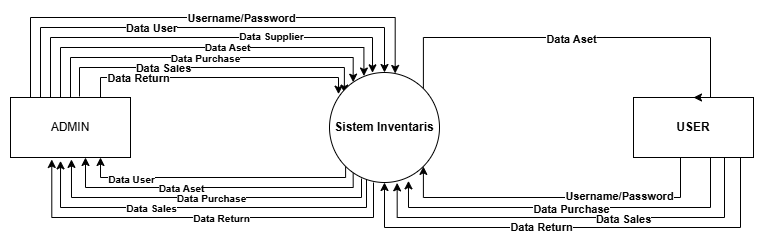

The diagram above was exported from draw.io. Its source (the exported page's mxGraphModel, read from the mxfile embedded in the PNG):
<mxGraphModel dx="790" dy="426" grid="1" gridSize="10" guides="1" tooltips="1" connect="1" arrows="1" fold="1" page="1" pageScale="1" pageWidth="827" pageHeight="1169" math="0" shadow="0">
  <root>
    <mxCell id="0" />
    <mxCell id="1" parent="0" />
    <mxCell id="w8DHnaBR6s7fbsFZ2HIx-5" edge="1" parent="1" style="edgeStyle=orthogonalEdgeStyle;rounded=0;orthogonalLoop=1;jettySize=auto;html=1;entryX=0.135;entryY=0.187;entryDx=0;entryDy=0;entryPerimeter=0;" target="w8DHnaBR6s7fbsFZ2HIx-4">
      <mxGeometry relative="1" as="geometry">
        <Array as="points">
          <mxPoint x="109" y="170" />
          <mxPoint x="374" y="170" />
        </Array>
        <mxPoint x="109" y="199" as="sourcePoint" />
        <mxPoint x="374.1091270347399" y="192.1091270347399" as="targetPoint" />
      </mxGeometry>
    </mxCell>
    <mxCell id="w8DHnaBR6s7fbsFZ2HIx-18" connectable="0" parent="w8DHnaBR6s7fbsFZ2HIx-5" style="edgeLabel;html=1;align=center;verticalAlign=middle;resizable=0;points=[];" value="&lt;b&gt;Data Sales&lt;/b&gt;" vertex="1">
      <mxGeometry relative="1" x="-0.0266" y="-4" as="geometry">
        <mxPoint x="-43" y="-4" as="offset" />
      </mxGeometry>
    </mxCell>
    <mxCell id="w8DHnaBR6s7fbsFZ2HIx-2" parent="1" style="rounded=0;whiteSpace=wrap;html=1;" value="ADMIN" vertex="1">
      <mxGeometry height="60" width="120" x="40" y="200" as="geometry" />
    </mxCell>
    <mxCell id="w8DHnaBR6s7fbsFZ2HIx-22" edge="1" parent="1" source="w8DHnaBR6s7fbsFZ2HIx-3" style="edgeStyle=orthogonalEdgeStyle;rounded=0;orthogonalLoop=1;jettySize=auto;html=1;exitX=0.25;exitY=1;exitDx=0;exitDy=0;entryX=1;entryY=1;entryDx=0;entryDy=0;" target="w8DHnaBR6s7fbsFZ2HIx-4">
      <mxGeometry relative="1" as="geometry">
        <Array as="points">
          <mxPoint x="710" y="300" />
          <mxPoint x="453" y="300" />
        </Array>
      </mxGeometry>
    </mxCell>
    <mxCell id="w8DHnaBR6s7fbsFZ2HIx-26" connectable="0" parent="w8DHnaBR6s7fbsFZ2HIx-22" style="edgeLabel;html=1;align=center;verticalAlign=middle;resizable=0;points=[];" value="&lt;b&gt;Username/Password&lt;/b&gt;" vertex="1">
      <mxGeometry relative="1" x="0.0197" y="-2" as="geometry">
        <mxPoint x="57" as="offset" />
      </mxGeometry>
    </mxCell>
    <mxCell id="w8DHnaBR6s7fbsFZ2HIx-24" edge="1" parent="1" source="w8DHnaBR6s7fbsFZ2HIx-3" style="edgeStyle=orthogonalEdgeStyle;rounded=0;orthogonalLoop=1;jettySize=auto;html=1;exitX=0.75;exitY=1;exitDx=0;exitDy=0;entryX=0.5;entryY=1;entryDx=0;entryDy=0;" target="w8DHnaBR6s7fbsFZ2HIx-4">
      <mxGeometry relative="1" as="geometry">
        <Array as="points">
          <mxPoint x="770" y="330" />
          <mxPoint x="414" y="330" />
        </Array>
      </mxGeometry>
    </mxCell>
    <mxCell id="w8DHnaBR6s7fbsFZ2HIx-29" connectable="0" parent="w8DHnaBR6s7fbsFZ2HIx-24" style="edgeLabel;html=1;align=center;verticalAlign=middle;resizable=0;points=[];" value="&lt;b&gt;Data Return&lt;/b&gt;" vertex="1">
      <mxGeometry relative="1" x="0.0541" y="-1" as="geometry">
        <mxPoint x="-30" as="offset" />
      </mxGeometry>
    </mxCell>
    <mxCell id="w8DHnaBR6s7fbsFZ2HIx-3" parent="1" style="rounded=0;whiteSpace=wrap;html=1;fontStyle=1" value="USER" vertex="1">
      <mxGeometry height="60" width="120" x="663" y="200" as="geometry" />
    </mxCell>
    <mxCell id="w8DHnaBR6s7fbsFZ2HIx-20" edge="1" parent="1" source="w8DHnaBR6s7fbsFZ2HIx-4" style="edgeStyle=orthogonalEdgeStyle;rounded=0;orthogonalLoop=1;jettySize=auto;html=1;exitX=1;exitY=0;exitDx=0;exitDy=0;entryX=0.5;entryY=0;entryDx=0;entryDy=0;" target="w8DHnaBR6s7fbsFZ2HIx-3">
      <mxGeometry relative="1" as="geometry">
        <Array as="points">
          <mxPoint x="453" y="140" />
          <mxPoint x="740" y="140" />
        </Array>
      </mxGeometry>
    </mxCell>
    <mxCell id="w8DHnaBR6s7fbsFZ2HIx-21" connectable="0" parent="w8DHnaBR6s7fbsFZ2HIx-20" style="edgeLabel;html=1;align=center;verticalAlign=middle;resizable=0;points=[];" value="&lt;b&gt;Data Aset&lt;/b&gt;" vertex="1">
      <mxGeometry relative="1" x="-0.0413" y="-1" as="geometry">
        <mxPoint as="offset" />
      </mxGeometry>
    </mxCell>
    <mxCell id="w8DHnaBR6s7fbsFZ2HIx-30" edge="1" parent="1" source="w8DHnaBR6s7fbsFZ2HIx-4" style="edgeStyle=orthogonalEdgeStyle;rounded=0;orthogonalLoop=1;jettySize=auto;html=1;exitX=0;exitY=1;exitDx=0;exitDy=0;entryX=0.75;entryY=1;entryDx=0;entryDy=0;" target="w8DHnaBR6s7fbsFZ2HIx-2">
      <mxGeometry relative="1" as="geometry">
        <Array as="points">
          <mxPoint x="375" y="280" />
          <mxPoint x="130" y="280" />
        </Array>
      </mxGeometry>
    </mxCell>
    <mxCell id="w8DHnaBR6s7fbsFZ2HIx-35" connectable="0" parent="w8DHnaBR6s7fbsFZ2HIx-30" style="edgeLabel;html=1;align=center;verticalAlign=middle;resizable=0;points=[];" value="&lt;b&gt;&lt;font style=&quot;font-size: 10px;&quot;&gt;Data User&lt;/font&gt;&lt;/b&gt;" vertex="1">
      <mxGeometry relative="1" x="0.165" y="1" as="geometry">
        <mxPoint x="-65" as="offset" />
      </mxGeometry>
    </mxCell>
    <mxCell id="w8DHnaBR6s7fbsFZ2HIx-4" parent="1" style="ellipse;whiteSpace=wrap;html=1;aspect=fixed;" value="&lt;b&gt;Sistem Inventaris&lt;/b&gt;" vertex="1">
      <mxGeometry height="110" width="110" x="359" y="175" as="geometry" />
    </mxCell>
    <mxCell id="w8DHnaBR6s7fbsFZ2HIx-6" edge="1" parent="1" source="w8DHnaBR6s7fbsFZ2HIx-2" style="edgeStyle=orthogonalEdgeStyle;rounded=0;orthogonalLoop=1;jettySize=auto;html=1;exitX=0.5;exitY=0;exitDx=0;exitDy=0;entryX=0.215;entryY=0.088;entryDx=0;entryDy=0;entryPerimeter=0;" target="w8DHnaBR6s7fbsFZ2HIx-4">
      <mxGeometry relative="1" as="geometry">
        <Array as="points">
          <mxPoint x="100" y="160" />
          <mxPoint x="383" y="160" />
        </Array>
        <mxPoint x="394" y="179" as="targetPoint" />
      </mxGeometry>
    </mxCell>
    <mxCell id="w8DHnaBR6s7fbsFZ2HIx-17" connectable="0" parent="w8DHnaBR6s7fbsFZ2HIx-6" style="edgeLabel;html=1;align=center;verticalAlign=middle;resizable=0;points=[];" value="&lt;b&gt;&lt;font style=&quot;font-size: 10px;&quot;&gt;Data Purchase&lt;/font&gt;&lt;/b&gt;" vertex="1">
      <mxGeometry relative="1" x="-0.0328" as="geometry">
        <mxPoint x="6" as="offset" />
      </mxGeometry>
    </mxCell>
    <mxCell id="w8DHnaBR6s7fbsFZ2HIx-7" edge="1" parent="1" source="w8DHnaBR6s7fbsFZ2HIx-2" style="edgeStyle=orthogonalEdgeStyle;rounded=0;orthogonalLoop=1;jettySize=auto;html=1;exitX=0.25;exitY=0;exitDx=0;exitDy=0;entryX=0.391;entryY=0.003;entryDx=0;entryDy=0;entryPerimeter=0;" target="w8DHnaBR6s7fbsFZ2HIx-4">
      <mxGeometry relative="1" as="geometry">
        <Array as="points">
          <mxPoint x="80" y="200" />
          <mxPoint x="80" y="140" />
          <mxPoint x="402" y="140" />
        </Array>
      </mxGeometry>
    </mxCell>
    <mxCell id="w8DHnaBR6s7fbsFZ2HIx-15" connectable="0" parent="w8DHnaBR6s7fbsFZ2HIx-7" style="edgeLabel;html=1;align=center;verticalAlign=middle;resizable=0;points=[];" value="&lt;b&gt;&lt;font style=&quot;font-size: 10px;&quot;&gt;Data Supplier&lt;/font&gt;&lt;/b&gt;" vertex="1">
      <mxGeometry relative="1" x="0.0556" y="2" as="geometry">
        <mxPoint x="64" as="offset" />
      </mxGeometry>
    </mxCell>
    <mxCell id="w8DHnaBR6s7fbsFZ2HIx-8" edge="1" parent="1" style="edgeStyle=orthogonalEdgeStyle;rounded=0;orthogonalLoop=1;jettySize=auto;html=1;entryX=0.313;entryY=0.032;entryDx=0;entryDy=0;entryPerimeter=0;" target="w8DHnaBR6s7fbsFZ2HIx-4">
      <mxGeometry relative="1" as="geometry">
        <Array as="points">
          <mxPoint x="90" y="200" />
          <mxPoint x="90" y="150" />
          <mxPoint x="393" y="150" />
        </Array>
        <mxPoint x="80" y="200" as="sourcePoint" />
        <mxPoint x="392.6600000000001" y="179.03999999999996" as="targetPoint" />
      </mxGeometry>
    </mxCell>
    <mxCell id="w8DHnaBR6s7fbsFZ2HIx-16" connectable="0" parent="w8DHnaBR6s7fbsFZ2HIx-8" style="edgeLabel;html=1;align=center;verticalAlign=middle;resizable=0;points=[];" value="&lt;b&gt;&lt;font style=&quot;font-size: 10px;&quot;&gt;Data Aset&lt;/font&gt;&lt;/b&gt;" vertex="1">
      <mxGeometry relative="1" x="0.0708" y="1" as="geometry">
        <mxPoint x="16" as="offset" />
      </mxGeometry>
    </mxCell>
    <mxCell id="w8DHnaBR6s7fbsFZ2HIx-9" edge="1" parent="1" style="edgeStyle=orthogonalEdgeStyle;rounded=0;orthogonalLoop=1;jettySize=auto;html=1;exitX=0.25;exitY=0;exitDx=0;exitDy=0;entryX=0.5;entryY=0;entryDx=0;entryDy=0;" target="w8DHnaBR6s7fbsFZ2HIx-4">
      <mxGeometry relative="1" as="geometry">
        <Array as="points">
          <mxPoint x="70" y="200" />
          <mxPoint x="70" y="130" />
          <mxPoint x="414" y="130" />
        </Array>
        <mxPoint x="60" y="200" as="sourcePoint" />
        <mxPoint x="392" y="175" as="targetPoint" />
      </mxGeometry>
    </mxCell>
    <mxCell id="w8DHnaBR6s7fbsFZ2HIx-14" connectable="0" parent="w8DHnaBR6s7fbsFZ2HIx-9" style="edgeLabel;html=1;align=center;verticalAlign=middle;resizable=0;points=[];" value="&lt;b&gt;Data User&lt;/b&gt;" vertex="1">
      <mxGeometry relative="1" x="0.0596" y="3" as="geometry">
        <mxPoint x="-58" y="3" as="offset" />
      </mxGeometry>
    </mxCell>
    <mxCell id="w8DHnaBR6s7fbsFZ2HIx-10" edge="1" parent="1" source="w8DHnaBR6s7fbsFZ2HIx-2" style="edgeStyle=orthogonalEdgeStyle;rounded=0;orthogonalLoop=1;jettySize=auto;html=1;exitX=0.75;exitY=0;exitDx=0;exitDy=0;entryX=0.082;entryY=0.197;entryDx=0;entryDy=0;entryPerimeter=0;" target="w8DHnaBR6s7fbsFZ2HIx-4">
      <mxGeometry relative="1" as="geometry">
        <Array as="points">
          <mxPoint x="130" y="180" />
          <mxPoint x="368" y="180" />
        </Array>
      </mxGeometry>
    </mxCell>
    <mxCell id="w8DHnaBR6s7fbsFZ2HIx-12" connectable="0" parent="w8DHnaBR6s7fbsFZ2HIx-10" style="edgeLabel;html=1;align=center;verticalAlign=middle;resizable=0;points=[];" value="&lt;b&gt;Data Return&lt;/b&gt;" vertex="1">
      <mxGeometry relative="1" x="-0.216" y="2" as="geometry">
        <mxPoint x="-51" y="2" as="offset" />
      </mxGeometry>
    </mxCell>
    <mxCell id="w8DHnaBR6s7fbsFZ2HIx-11" edge="1" parent="1" style="edgeStyle=orthogonalEdgeStyle;rounded=0;orthogonalLoop=1;jettySize=auto;html=1;exitX=0.25;exitY=0;exitDx=0;exitDy=0;entryX=0.597;entryY=0.009;entryDx=0;entryDy=0;entryPerimeter=0;" target="w8DHnaBR6s7fbsFZ2HIx-4">
      <mxGeometry relative="1" as="geometry">
        <Array as="points">
          <mxPoint x="60" y="200" />
          <mxPoint x="60" y="120" />
          <mxPoint x="425" y="120" />
        </Array>
        <mxPoint x="50" y="200" as="sourcePoint" />
        <mxPoint x="404" y="175" as="targetPoint" />
      </mxGeometry>
    </mxCell>
    <mxCell id="w8DHnaBR6s7fbsFZ2HIx-13" connectable="0" parent="w8DHnaBR6s7fbsFZ2HIx-11" style="edgeLabel;html=1;align=center;verticalAlign=middle;resizable=0;points=[];" value="&lt;b&gt;Username/Password&lt;/b&gt;" vertex="1">
      <mxGeometry relative="1" x="0.0467" y="5" as="geometry">
        <mxPoint x="33" y="5" as="offset" />
      </mxGeometry>
    </mxCell>
    <mxCell id="w8DHnaBR6s7fbsFZ2HIx-23" edge="1" parent="1" source="w8DHnaBR6s7fbsFZ2HIx-3" style="edgeStyle=orthogonalEdgeStyle;rounded=0;orthogonalLoop=1;jettySize=auto;html=1;exitX=0.5;exitY=1;exitDx=0;exitDy=0;entryX=0.718;entryY=0.985;entryDx=0;entryDy=0;entryPerimeter=0;" target="w8DHnaBR6s7fbsFZ2HIx-4">
      <mxGeometry relative="1" as="geometry">
        <Array as="points">
          <mxPoint x="740" y="310" />
          <mxPoint x="438" y="310" />
        </Array>
      </mxGeometry>
    </mxCell>
    <mxCell id="w8DHnaBR6s7fbsFZ2HIx-27" connectable="0" parent="w8DHnaBR6s7fbsFZ2HIx-23" style="edgeLabel;html=1;align=center;verticalAlign=middle;resizable=0;points=[];" value="&lt;b&gt;Data Purchase&lt;/b&gt;" vertex="1">
      <mxGeometry relative="1" x="0.0452" y="1" as="geometry">
        <mxPoint as="offset" />
      </mxGeometry>
    </mxCell>
    <mxCell id="w8DHnaBR6s7fbsFZ2HIx-25" edge="1" parent="1" style="edgeStyle=orthogonalEdgeStyle;rounded=0;orthogonalLoop=1;jettySize=auto;html=1;exitX=0.75;exitY=1;exitDx=0;exitDy=0;entryX=0.615;entryY=1.003;entryDx=0;entryDy=0;entryPerimeter=0;" target="w8DHnaBR6s7fbsFZ2HIx-4">
      <mxGeometry relative="1" as="geometry">
        <Array as="points">
          <mxPoint x="754" y="320" />
          <mxPoint x="427" y="320" />
        </Array>
        <mxPoint x="754" y="260" as="sourcePoint" />
        <mxPoint x="398" y="285" as="targetPoint" />
      </mxGeometry>
    </mxCell>
    <mxCell id="w8DHnaBR6s7fbsFZ2HIx-28" connectable="0" parent="w8DHnaBR6s7fbsFZ2HIx-25" style="edgeLabel;html=1;align=center;verticalAlign=middle;resizable=0;points=[];" value="&lt;b&gt;Data Sales&lt;/b&gt;" vertex="1">
      <mxGeometry relative="1" x="0.074" y="1" as="geometry">
        <mxPoint x="65" as="offset" />
      </mxGeometry>
    </mxCell>
    <mxCell id="w8DHnaBR6s7fbsFZ2HIx-31" edge="1" parent="1" style="edgeStyle=orthogonalEdgeStyle;rounded=0;orthogonalLoop=1;jettySize=auto;html=1;exitX=0.215;exitY=0.93;exitDx=0;exitDy=0;exitPerimeter=0;entryX=0.625;entryY=1;entryDx=0;entryDy=0;entryPerimeter=0;" target="w8DHnaBR6s7fbsFZ2HIx-2">
      <mxGeometry relative="1" as="geometry">
        <Array as="points">
          <mxPoint x="383" y="290" />
          <mxPoint x="115" y="290" />
        </Array>
        <mxPoint x="382.6500000000001" y="275.29999999999995" as="sourcePoint" />
        <mxPoint x="115" y="275" as="targetPoint" />
      </mxGeometry>
    </mxCell>
    <mxCell id="w8DHnaBR6s7fbsFZ2HIx-36" connectable="0" parent="w8DHnaBR6s7fbsFZ2HIx-31" style="edgeLabel;html=1;align=center;verticalAlign=middle;resizable=0;points=[];" value="&lt;b&gt;&lt;font style=&quot;font-size: 10px;&quot;&gt;Data Aset&lt;/font&gt;&lt;/b&gt;" vertex="1">
      <mxGeometry relative="1" x="0.1151" as="geometry">
        <mxPoint x="-13" as="offset" />
      </mxGeometry>
    </mxCell>
    <mxCell id="w8DHnaBR6s7fbsFZ2HIx-32" edge="1" parent="1" style="edgeStyle=orthogonalEdgeStyle;rounded=0;orthogonalLoop=1;jettySize=auto;html=1;exitX=0;exitY=1;exitDx=0;exitDy=0;entryX=0.508;entryY=1.032;entryDx=0;entryDy=0;entryPerimeter=0;" target="w8DHnaBR6s7fbsFZ2HIx-2">
      <mxGeometry relative="1" as="geometry">
        <Array as="points">
          <mxPoint x="391" y="300" />
          <mxPoint x="101" y="300" />
        </Array>
        <mxPoint x="391" y="281" as="sourcePoint" />
        <mxPoint x="101" y="262" as="targetPoint" />
      </mxGeometry>
    </mxCell>
    <mxCell id="w8DHnaBR6s7fbsFZ2HIx-37" connectable="0" parent="w8DHnaBR6s7fbsFZ2HIx-32" style="edgeLabel;html=1;align=center;verticalAlign=middle;resizable=0;points=[];" value="&lt;b&gt;&lt;font style=&quot;font-size: 10px;&quot;&gt;Data Purchase&lt;/font&gt;&lt;/b&gt;" vertex="1">
      <mxGeometry relative="1" x="0.0759" as="geometry">
        <mxPoint x="17" as="offset" />
      </mxGeometry>
    </mxCell>
    <mxCell id="w8DHnaBR6s7fbsFZ2HIx-33" edge="1" parent="1" style="edgeStyle=orthogonalEdgeStyle;rounded=0;orthogonalLoop=1;jettySize=auto;html=1;exitX=0;exitY=1;exitDx=0;exitDy=0;entryX=0.417;entryY=1.056;entryDx=0;entryDy=0;entryPerimeter=0;" target="w8DHnaBR6s7fbsFZ2HIx-2">
      <mxGeometry relative="1" as="geometry">
        <Array as="points">
          <mxPoint x="396" y="310" />
          <mxPoint x="90" y="310" />
        </Array>
        <mxPoint x="396" y="282" as="sourcePoint" />
        <mxPoint x="106" y="263" as="targetPoint" />
      </mxGeometry>
    </mxCell>
    <mxCell id="w8DHnaBR6s7fbsFZ2HIx-38" connectable="0" parent="w8DHnaBR6s7fbsFZ2HIx-33" style="edgeLabel;html=1;align=center;verticalAlign=middle;resizable=0;points=[];" value="&lt;b&gt;&lt;font style=&quot;font-size: 10px;&quot;&gt;Data Sales&lt;/font&gt;&lt;/b&gt;" vertex="1">
      <mxGeometry relative="1" x="0.0571" y="3" as="geometry">
        <mxPoint x="-43" y="-3" as="offset" />
      </mxGeometry>
    </mxCell>
    <mxCell id="w8DHnaBR6s7fbsFZ2HIx-34" edge="1" parent="1" style="edgeStyle=orthogonalEdgeStyle;rounded=0;orthogonalLoop=1;jettySize=auto;html=1;exitX=0;exitY=1;exitDx=0;exitDy=0;entryX=0.344;entryY=1.033;entryDx=0;entryDy=0;entryPerimeter=0;" target="w8DHnaBR6s7fbsFZ2HIx-2">
      <mxGeometry relative="1" as="geometry">
        <Array as="points">
          <mxPoint x="403" y="320" />
          <mxPoint x="81" y="320" />
        </Array>
        <mxPoint x="403" y="285" as="sourcePoint" />
        <mxPoint x="97" y="266" as="targetPoint" />
      </mxGeometry>
    </mxCell>
    <mxCell id="w8DHnaBR6s7fbsFZ2HIx-39" connectable="0" parent="w8DHnaBR6s7fbsFZ2HIx-34" style="edgeLabel;html=1;align=center;verticalAlign=middle;resizable=0;points=[];" value="&lt;b&gt;&lt;font style=&quot;font-size: 10px;&quot;&gt;Data Return&lt;/font&gt;&lt;/b&gt;" vertex="1">
      <mxGeometry relative="1" x="0.0439" y="2" as="geometry">
        <mxPoint x="28" y="-2" as="offset" />
      </mxGeometry>
    </mxCell>
  </root>
</mxGraphModel>